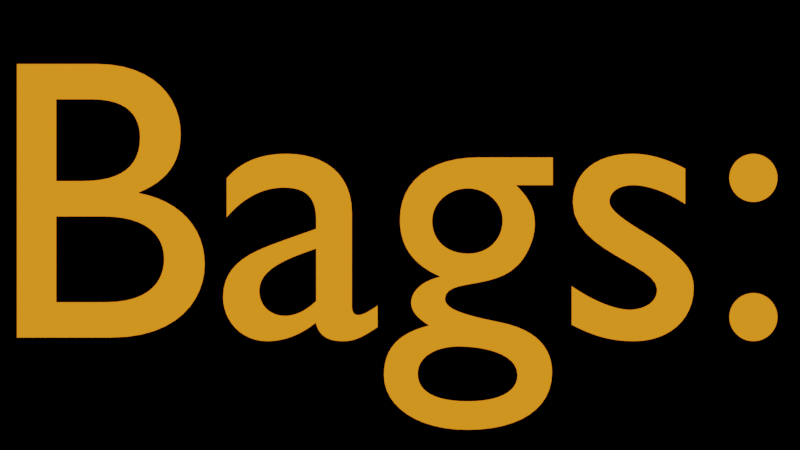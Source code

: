 # Source: assets.blend  (saved by Blender 3.6.11; exported with 4.5.12 LTS)
import bpy
from mathutils import Matrix  # noqa: F401  (used for matrix-valued properties, if any)

bpy.ops.wm.read_factory_settings(use_empty=True)
scene = bpy.context.scene
scene.name = 'bags'

# ---- materials (node trees are filled in below, after node groups)
mat_bidbartext = bpy.data.materials.new('BidBarText')
mat_bidbartext.use_transparent_shadow = False

# ---- material node trees
mat_bidbartext.use_nodes = True; mat_bidbartext.node_tree.nodes.clear()
_N = mat_bidbartext.node_tree.nodes; _L = mat_bidbartext.node_tree.links
n0 = _N.new('ShaderNodeOutputMaterial'); n0.name = 'Material Output'; n0.location = (300, 300)
n1 = _N.new('ShaderNodeEmission'); n1.name = 'Emission'; n1.location = (10, 300)
n1.inputs[0].default_value = (1.0, 0.2759, 0.01375, 1.0)
_L.new(n1.outputs[0], n0.inputs[0])
n0.is_active_output = True

# ---- cameras
cam_camera_002 = bpy.data.cameras.new('Camera.002')

# ---- curves / text
txt_text_002 = bpy.data.curves.new('Text.002', 'FONT')
txt_text_002.dimensions = '2D'
txt_text_002.body = 'Bags:'
txt_text_002.materials.append(mat_bidbartext)

# ---- objects
ob_text_002 = bpy.data.objects.new('Text.002', txt_text_002)
ob_camera_002 = bpy.data.objects.new('Camera.002', cam_camera_002)

# ---- transforms, parenting, visibility, modifiers, constraints
ob_text_002.location = (0.0, 0.0, 0.0)
ob_text_002.rotation_euler = (1.571, 0.0, 0.0)
ob_camera_002.location = (1.03, -2.77, 0.28)
ob_camera_002.rotation_euler = (1.571, -0.0, -0.0)

# ---- collection membership
scene.collection.objects.link(ob_text_002)
scene.collection.objects.link(ob_camera_002)

# ---- scene / render settings (as saved in the file)
scene.camera = ob_camera_002
scene.frame_start = 1; scene.frame_end = 250; scene.frame_set(1)
scene.render.engine = 'BLENDER_EEVEE_NEXT'
scene.render.image_settings.exr_codec = 'NONE'
scene.render.film_transparent = True
scene.render.simplify_subdivision_render = 0
scene.render.simplify_child_particles_render = 0.0
scene.cycles.sampling_pattern = 'TABULATED_SOBOL'
scene.eevee.use_shadows = False
scene.view_settings.view_transform = 'Filmic'
bpy.context.view_layer.update()
